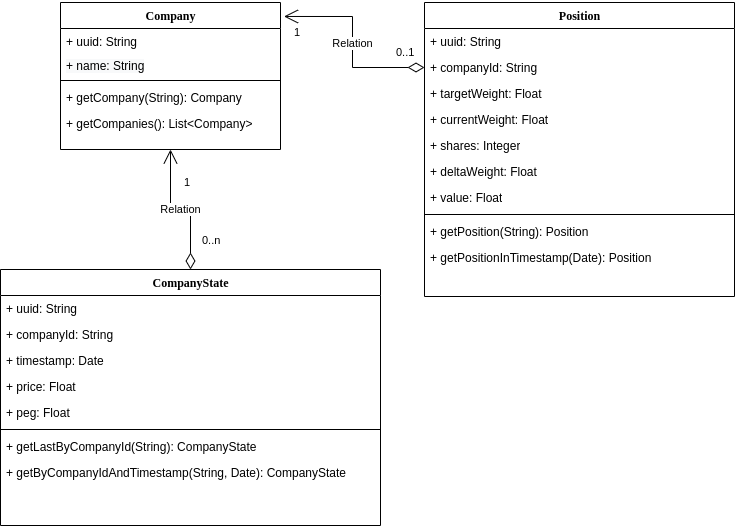

The diagram above was exported from draw.io. Its source (the exported page's mxGraphModel, read from the mxfile embedded in the PNG):
<mxGraphModel dx="882" dy="1278" grid="1" gridSize="10" guides="1" tooltips="1" connect="1" arrows="1" fold="1" page="1" pageScale="1" pageWidth="1100" pageHeight="850" background="none" math="0" shadow="0">
  <root>
    <mxCell id="0" />
    <mxCell id="1" parent="0" />
    <mxCell id="78961159f06e98e8-17" value="Company" style="swimlane;html=1;fontStyle=1;align=center;verticalAlign=top;childLayout=stackLayout;horizontal=1;startSize=26;horizontalStack=0;resizeParent=1;resizeLast=0;collapsible=1;marginBottom=0;swimlaneFillColor=#ffffff;rounded=0;shadow=0;comic=0;labelBackgroundColor=none;strokeWidth=1;fillColor=none;fontFamily=Verdana;fontSize=12" parent="1" vertex="1">
      <mxGeometry x="90" y="83" width="220" height="147" as="geometry" />
    </mxCell>
    <mxCell id="78961159f06e98e8-21" value="+ uuid: String" style="text;html=1;strokeColor=none;fillColor=none;align=left;verticalAlign=top;spacingLeft=4;spacingRight=4;whiteSpace=wrap;overflow=hidden;rotatable=0;points=[[0,0.5],[1,0.5]];portConstraint=eastwest;" parent="78961159f06e98e8-17" vertex="1">
      <mxGeometry y="26" width="220" height="24" as="geometry" />
    </mxCell>
    <mxCell id="8z7mDm4tn2-Zb2FBPLgp-10" value="&lt;span style=&quot;color: rgb(0, 0, 0); font-family: helvetica; font-size: 12px; font-style: normal; font-weight: 400; letter-spacing: normal; text-align: left; text-indent: 0px; text-transform: none; word-spacing: 0px; background-color: rgb(248, 249, 250); display: inline; float: none;&quot;&gt;+ name: String&lt;/span&gt;" style="text;html=1;strokeColor=none;fillColor=none;align=left;verticalAlign=top;spacingLeft=4;spacingRight=4;whiteSpace=wrap;overflow=hidden;rotatable=0;points=[[0,0.5],[1,0.5]];portConstraint=eastwest;" vertex="1" parent="78961159f06e98e8-17">
      <mxGeometry y="50" width="220" height="24" as="geometry" />
    </mxCell>
    <mxCell id="78961159f06e98e8-19" value="" style="line;html=1;strokeWidth=1;fillColor=none;align=left;verticalAlign=middle;spacingTop=-1;spacingLeft=3;spacingRight=3;rotatable=0;labelPosition=right;points=[];portConstraint=eastwest;" parent="78961159f06e98e8-17" vertex="1">
      <mxGeometry y="74" width="220" height="8" as="geometry" />
    </mxCell>
    <mxCell id="78961159f06e98e8-20" value="+ getCompany(String): Company" style="text;html=1;strokeColor=none;fillColor=none;align=left;verticalAlign=top;spacingLeft=4;spacingRight=4;whiteSpace=wrap;overflow=hidden;rotatable=0;points=[[0,0.5],[1,0.5]];portConstraint=eastwest;" parent="78961159f06e98e8-17" vertex="1">
      <mxGeometry y="82" width="220" height="26" as="geometry" />
    </mxCell>
    <mxCell id="78961159f06e98e8-27" value="+ getCompanies(): List&amp;lt;Company&amp;gt;" style="text;html=1;strokeColor=none;fillColor=none;align=left;verticalAlign=top;spacingLeft=4;spacingRight=4;whiteSpace=wrap;overflow=hidden;rotatable=0;points=[[0,0.5],[1,0.5]];portConstraint=eastwest;" parent="78961159f06e98e8-17" vertex="1">
      <mxGeometry y="108" width="220" height="26" as="geometry" />
    </mxCell>
    <mxCell id="78961159f06e98e8-30" value="Position" style="swimlane;html=1;fontStyle=1;align=center;verticalAlign=top;childLayout=stackLayout;horizontal=1;startSize=26;horizontalStack=0;resizeParent=1;resizeLast=0;collapsible=1;marginBottom=0;swimlaneFillColor=#ffffff;rounded=0;shadow=0;comic=0;labelBackgroundColor=none;strokeWidth=1;fillColor=none;fontFamily=Verdana;fontSize=12" parent="1" vertex="1">
      <mxGeometry x="454" y="83" width="310" height="294" as="geometry" />
    </mxCell>
    <mxCell id="78961159f06e98e8-31" value="+ uuid: String&lt;br&gt;" style="text;html=1;strokeColor=none;fillColor=none;align=left;verticalAlign=top;spacingLeft=4;spacingRight=4;whiteSpace=wrap;overflow=hidden;rotatable=0;points=[[0,0.5],[1,0.5]];portConstraint=eastwest;" parent="78961159f06e98e8-30" vertex="1">
      <mxGeometry y="26" width="310" height="26" as="geometry" />
    </mxCell>
    <mxCell id="78961159f06e98e8-32" value="+ companyId: String" style="text;html=1;strokeColor=none;fillColor=none;align=left;verticalAlign=top;spacingLeft=4;spacingRight=4;whiteSpace=wrap;overflow=hidden;rotatable=0;points=[[0,0.5],[1,0.5]];portConstraint=eastwest;" parent="78961159f06e98e8-30" vertex="1">
      <mxGeometry y="52" width="310" height="26" as="geometry" />
    </mxCell>
    <mxCell id="78961159f06e98e8-33" value="+ targetWeight: Float" style="text;html=1;strokeColor=none;fillColor=none;align=left;verticalAlign=top;spacingLeft=4;spacingRight=4;whiteSpace=wrap;overflow=hidden;rotatable=0;points=[[0,0.5],[1,0.5]];portConstraint=eastwest;" parent="78961159f06e98e8-30" vertex="1">
      <mxGeometry y="78" width="310" height="26" as="geometry" />
    </mxCell>
    <mxCell id="78961159f06e98e8-34" value="+ currentWeight: Float" style="text;html=1;strokeColor=none;fillColor=none;align=left;verticalAlign=top;spacingLeft=4;spacingRight=4;whiteSpace=wrap;overflow=hidden;rotatable=0;points=[[0,0.5],[1,0.5]];portConstraint=eastwest;" parent="78961159f06e98e8-30" vertex="1">
      <mxGeometry y="104" width="310" height="26" as="geometry" />
    </mxCell>
    <mxCell id="78961159f06e98e8-36" value="+ shares: Integer" style="text;html=1;strokeColor=none;fillColor=none;align=left;verticalAlign=top;spacingLeft=4;spacingRight=4;whiteSpace=wrap;overflow=hidden;rotatable=0;points=[[0,0.5],[1,0.5]];portConstraint=eastwest;" parent="78961159f06e98e8-30" vertex="1">
      <mxGeometry y="130" width="310" height="26" as="geometry" />
    </mxCell>
    <mxCell id="8z7mDm4tn2-Zb2FBPLgp-28" value="+ deltaWeight: Float" style="text;html=1;strokeColor=none;fillColor=none;align=left;verticalAlign=top;spacingLeft=4;spacingRight=4;whiteSpace=wrap;overflow=hidden;rotatable=0;points=[[0,0.5],[1,0.5]];portConstraint=eastwest;" vertex="1" parent="78961159f06e98e8-30">
      <mxGeometry y="156" width="310" height="26" as="geometry" />
    </mxCell>
    <mxCell id="8z7mDm4tn2-Zb2FBPLgp-29" value="+ value: Float" style="text;html=1;strokeColor=none;fillColor=none;align=left;verticalAlign=top;spacingLeft=4;spacingRight=4;whiteSpace=wrap;overflow=hidden;rotatable=0;points=[[0,0.5],[1,0.5]];portConstraint=eastwest;" vertex="1" parent="78961159f06e98e8-30">
      <mxGeometry y="182" width="310" height="26" as="geometry" />
    </mxCell>
    <mxCell id="78961159f06e98e8-38" value="" style="line;html=1;strokeWidth=1;fillColor=none;align=left;verticalAlign=middle;spacingTop=-1;spacingLeft=3;spacingRight=3;rotatable=0;labelPosition=right;points=[];portConstraint=eastwest;" parent="78961159f06e98e8-30" vertex="1">
      <mxGeometry y="208" width="310" height="8" as="geometry" />
    </mxCell>
    <mxCell id="78961159f06e98e8-39" value="+ getPosition(String): Position" style="text;html=1;strokeColor=none;fillColor=none;align=left;verticalAlign=top;spacingLeft=4;spacingRight=4;whiteSpace=wrap;overflow=hidden;rotatable=0;points=[[0,0.5],[1,0.5]];portConstraint=eastwest;" parent="78961159f06e98e8-30" vertex="1">
      <mxGeometry y="216" width="310" height="26" as="geometry" />
    </mxCell>
    <mxCell id="78961159f06e98e8-40" value="+ getPositionInTimestamp(Date): Position" style="text;html=1;strokeColor=none;fillColor=none;align=left;verticalAlign=top;spacingLeft=4;spacingRight=4;whiteSpace=wrap;overflow=hidden;rotatable=0;points=[[0,0.5],[1,0.5]];portConstraint=eastwest;" parent="78961159f06e98e8-30" vertex="1">
      <mxGeometry y="242" width="310" height="26" as="geometry" />
    </mxCell>
    <mxCell id="78961159f06e98e8-56" value="CompanyState" style="swimlane;html=1;fontStyle=1;align=center;verticalAlign=top;childLayout=stackLayout;horizontal=1;startSize=26;horizontalStack=0;resizeParent=1;resizeLast=0;collapsible=1;marginBottom=0;swimlaneFillColor=#ffffff;rounded=0;shadow=0;comic=0;labelBackgroundColor=none;strokeWidth=1;fillColor=none;fontFamily=Verdana;fontSize=12" parent="1" vertex="1">
      <mxGeometry x="30" y="350" width="380" height="256" as="geometry" />
    </mxCell>
    <mxCell id="78961159f06e98e8-57" value="+ uuid: String" style="text;html=1;strokeColor=none;fillColor=none;align=left;verticalAlign=top;spacingLeft=4;spacingRight=4;whiteSpace=wrap;overflow=hidden;rotatable=0;points=[[0,0.5],[1,0.5]];portConstraint=eastwest;" parent="78961159f06e98e8-56" vertex="1">
      <mxGeometry y="26" width="380" height="26" as="geometry" />
    </mxCell>
    <mxCell id="78961159f06e98e8-58" value="+ companyId: String" style="text;html=1;strokeColor=none;fillColor=none;align=left;verticalAlign=top;spacingLeft=4;spacingRight=4;whiteSpace=wrap;overflow=hidden;rotatable=0;points=[[0,0.5],[1,0.5]];portConstraint=eastwest;" parent="78961159f06e98e8-56" vertex="1">
      <mxGeometry y="52" width="380" height="26" as="geometry" />
    </mxCell>
    <mxCell id="78961159f06e98e8-59" value="+ timestamp: Date" style="text;html=1;strokeColor=none;fillColor=none;align=left;verticalAlign=top;spacingLeft=4;spacingRight=4;whiteSpace=wrap;overflow=hidden;rotatable=0;points=[[0,0.5],[1,0.5]];portConstraint=eastwest;" parent="78961159f06e98e8-56" vertex="1">
      <mxGeometry y="78" width="380" height="26" as="geometry" />
    </mxCell>
    <mxCell id="78961159f06e98e8-60" value="+ price: Float" style="text;html=1;strokeColor=none;fillColor=none;align=left;verticalAlign=top;spacingLeft=4;spacingRight=4;whiteSpace=wrap;overflow=hidden;rotatable=0;points=[[0,0.5],[1,0.5]];portConstraint=eastwest;" parent="78961159f06e98e8-56" vertex="1">
      <mxGeometry y="104" width="380" height="26" as="geometry" />
    </mxCell>
    <mxCell id="8z7mDm4tn2-Zb2FBPLgp-11" value="+ peg: Float" style="text;html=1;strokeColor=none;fillColor=none;align=left;verticalAlign=top;spacingLeft=4;spacingRight=4;whiteSpace=wrap;overflow=hidden;rotatable=0;points=[[0,0.5],[1,0.5]];portConstraint=eastwest;" vertex="1" parent="78961159f06e98e8-56">
      <mxGeometry y="130" width="380" height="26" as="geometry" />
    </mxCell>
    <mxCell id="78961159f06e98e8-64" value="" style="line;html=1;strokeWidth=1;fillColor=none;align=left;verticalAlign=middle;spacingTop=-1;spacingLeft=3;spacingRight=3;rotatable=0;labelPosition=right;points=[];portConstraint=eastwest;" parent="78961159f06e98e8-56" vertex="1">
      <mxGeometry y="156" width="380" height="8" as="geometry" />
    </mxCell>
    <mxCell id="78961159f06e98e8-65" value="+ getLastByCompanyId(String): CompanyState" style="text;html=1;strokeColor=none;fillColor=none;align=left;verticalAlign=top;spacingLeft=4;spacingRight=4;whiteSpace=wrap;overflow=hidden;rotatable=0;points=[[0,0.5],[1,0.5]];portConstraint=eastwest;" parent="78961159f06e98e8-56" vertex="1">
      <mxGeometry y="164" width="380" height="26" as="geometry" />
    </mxCell>
    <mxCell id="78961159f06e98e8-66" value="+ getByCompanyIdAndTimestamp(String, Date): CompanyState" style="text;html=1;strokeColor=none;fillColor=none;align=left;verticalAlign=top;spacingLeft=4;spacingRight=4;whiteSpace=wrap;overflow=hidden;rotatable=0;points=[[0,0.5],[1,0.5]];portConstraint=eastwest;" parent="78961159f06e98e8-56" vertex="1">
      <mxGeometry y="190" width="380" height="40" as="geometry" />
    </mxCell>
    <mxCell id="8z7mDm4tn2-Zb2FBPLgp-8" style="text;html=1;strokeColor=none;fillColor=none;align=left;verticalAlign=top;spacingLeft=4;spacingRight=4;whiteSpace=wrap;overflow=hidden;rotatable=0;points=[[0,0.5],[1,0.5]];portConstraint=eastwest;" vertex="1" parent="78961159f06e98e8-56">
      <mxGeometry y="230" width="380" height="26" as="geometry" />
    </mxCell>
    <mxCell id="8z7mDm4tn2-Zb2FBPLgp-1" value="Relation" style="endArrow=open;html=1;endSize=12;startArrow=diamondThin;startSize=14;startFill=0;edgeStyle=orthogonalEdgeStyle;rounded=0;exitX=0.5;exitY=0;exitDx=0;exitDy=0;entryX=0.5;entryY=1;entryDx=0;entryDy=0;" edge="1" parent="1" source="78961159f06e98e8-56" target="78961159f06e98e8-17">
      <mxGeometry relative="1" as="geometry">
        <mxPoint x="290" y="650" as="sourcePoint" />
        <mxPoint x="200" y="220" as="targetPoint" />
      </mxGeometry>
    </mxCell>
    <mxCell id="8z7mDm4tn2-Zb2FBPLgp-2" value="0..n" style="edgeLabel;resizable=0;html=1;align=left;verticalAlign=top;" connectable="0" vertex="1" parent="8z7mDm4tn2-Zb2FBPLgp-1">
      <mxGeometry x="-1" relative="1" as="geometry">
        <mxPoint x="10" y="-42" as="offset" />
      </mxGeometry>
    </mxCell>
    <mxCell id="8z7mDm4tn2-Zb2FBPLgp-3" value="1" style="edgeLabel;resizable=0;html=1;align=right;verticalAlign=top;" connectable="0" vertex="1" parent="8z7mDm4tn2-Zb2FBPLgp-1">
      <mxGeometry x="1" relative="1" as="geometry">
        <mxPoint x="20" y="20" as="offset" />
      </mxGeometry>
    </mxCell>
    <mxCell id="8z7mDm4tn2-Zb2FBPLgp-12" value="Relation" style="endArrow=open;html=1;endSize=12;startArrow=diamondThin;startSize=14;startFill=0;edgeStyle=orthogonalEdgeStyle;rounded=0;exitX=0;exitY=0.5;exitDx=0;exitDy=0;entryX=1.016;entryY=0.095;entryDx=0;entryDy=0;entryPerimeter=0;" edge="1" parent="1" source="78961159f06e98e8-32" target="78961159f06e98e8-17">
      <mxGeometry relative="1" as="geometry">
        <mxPoint x="360" y="650" as="sourcePoint" />
        <mxPoint x="520" y="650" as="targetPoint" />
      </mxGeometry>
    </mxCell>
    <mxCell id="8z7mDm4tn2-Zb2FBPLgp-13" value="0..1" style="edgeLabel;resizable=0;html=1;align=left;verticalAlign=top;" connectable="0" vertex="1" parent="8z7mDm4tn2-Zb2FBPLgp-12">
      <mxGeometry x="-1" relative="1" as="geometry">
        <mxPoint x="-30" y="-28" as="offset" />
      </mxGeometry>
    </mxCell>
    <mxCell id="8z7mDm4tn2-Zb2FBPLgp-14" value="1" style="edgeLabel;resizable=0;html=1;align=right;verticalAlign=top;" connectable="0" vertex="1" parent="8z7mDm4tn2-Zb2FBPLgp-12">
      <mxGeometry x="1" relative="1" as="geometry">
        <mxPoint x="16" y="3" as="offset" />
      </mxGeometry>
    </mxCell>
  </root>
</mxGraphModel>